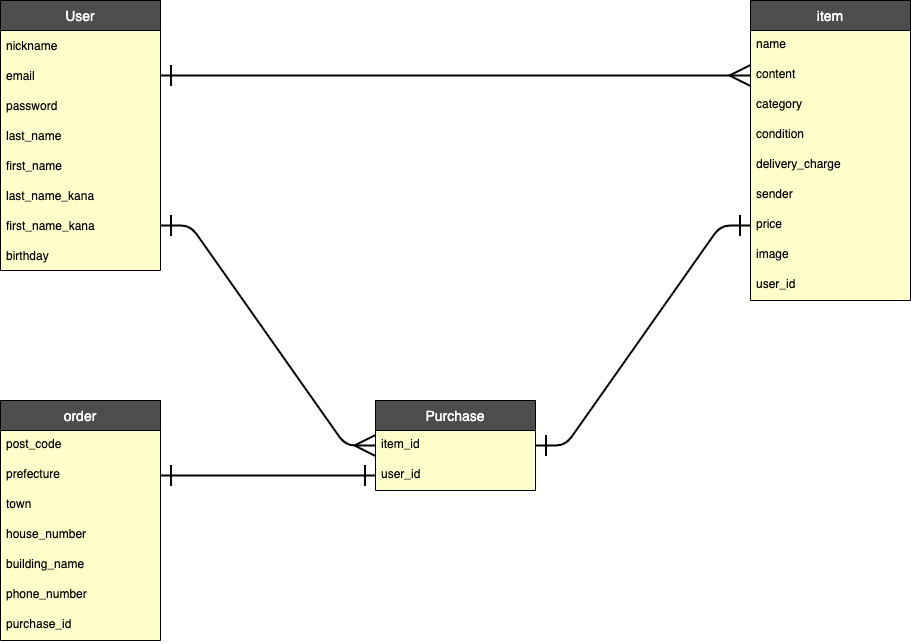

The diagram above was exported from draw.io. Its source (the exported page's mxGraphModel, read from the mxfile embedded in the PNG):
<mxGraphModel dx="664" dy="327" grid="1" gridSize="10" guides="1" tooltips="1" connect="1" arrows="1" fold="1" page="1" pageScale="1" pageWidth="1169" pageHeight="827" background="#FFFFFF" math="0" shadow="0">
  <root>
    <mxCell id="0" />
    <mxCell id="1" parent="0" />
    <mxCell id="168" value="User" style="swimlane;fontStyle=0;childLayout=stackLayout;horizontal=1;startSize=30;horizontalStack=0;resizeParent=1;resizeParentMax=0;resizeLast=0;collapsible=1;marginBottom=0;fontSize=14;swimlaneFillColor=#FFFFCC;strokeWidth=1;labelBackgroundColor=none;fontColor=#FFFFFF;fillColor=#4D4D4D;" parent="1" vertex="1">
      <mxGeometry x="130" y="80" width="160" height="270" as="geometry">
        <mxRectangle x="120" y="40" width="60" height="30" as="alternateBounds" />
      </mxGeometry>
    </mxCell>
    <mxCell id="170" value="nickname" style="text;strokeColor=none;fillColor=none;align=left;verticalAlign=middle;spacingLeft=4;spacingRight=4;overflow=hidden;points=[[0,0.5],[1,0.5]];portConstraint=eastwest;rotatable=0;fontColor=#000000;" parent="168" vertex="1">
      <mxGeometry y="30" width="160" height="30" as="geometry" />
    </mxCell>
    <mxCell id="171" value="email" style="text;strokeColor=none;fillColor=none;align=left;verticalAlign=middle;spacingLeft=4;spacingRight=4;overflow=hidden;points=[[0,0.5],[1,0.5]];portConstraint=eastwest;rotatable=0;fontColor=#000000;" parent="168" vertex="1">
      <mxGeometry y="60" width="160" height="30" as="geometry" />
    </mxCell>
    <mxCell id="176" value="password" style="text;strokeColor=none;fillColor=none;align=left;verticalAlign=middle;spacingLeft=4;spacingRight=4;overflow=hidden;points=[[0,0.5],[1,0.5]];portConstraint=eastwest;rotatable=0;fontColor=#000000;" parent="168" vertex="1">
      <mxGeometry y="90" width="160" height="30" as="geometry" />
    </mxCell>
    <mxCell id="175" value="last_name" style="text;strokeColor=none;fillColor=none;align=left;verticalAlign=middle;spacingLeft=4;spacingRight=4;overflow=hidden;points=[[0,0.5],[1,0.5]];portConstraint=eastwest;rotatable=0;fontColor=#000000;" parent="168" vertex="1">
      <mxGeometry y="120" width="160" height="30" as="geometry" />
    </mxCell>
    <mxCell id="174" value="first_name" style="text;strokeColor=none;fillColor=none;align=left;verticalAlign=middle;spacingLeft=4;spacingRight=4;overflow=hidden;points=[[0,0.5],[1,0.5]];portConstraint=eastwest;rotatable=0;fontColor=#000000;" parent="168" vertex="1">
      <mxGeometry y="150" width="160" height="30" as="geometry" />
    </mxCell>
    <mxCell id="173" value="last_name_kana" style="text;strokeColor=none;fillColor=none;align=left;verticalAlign=middle;spacingLeft=4;spacingRight=4;overflow=hidden;points=[[0,0.5],[1,0.5]];portConstraint=eastwest;rotatable=0;fontColor=#000000;" parent="168" vertex="1">
      <mxGeometry y="180" width="160" height="30" as="geometry" />
    </mxCell>
    <mxCell id="172" value="first_name_kana" style="text;strokeColor=none;fillColor=none;align=left;verticalAlign=middle;spacingLeft=4;spacingRight=4;overflow=hidden;points=[[0,0.5],[1,0.5]];portConstraint=eastwest;rotatable=0;fontColor=#000000;" parent="168" vertex="1">
      <mxGeometry y="210" width="160" height="30" as="geometry" />
    </mxCell>
    <mxCell id="177" value="birthday" style="text;strokeColor=none;fillColor=none;align=left;verticalAlign=middle;spacingLeft=4;spacingRight=4;overflow=hidden;points=[[0,0.5],[1,0.5]];portConstraint=eastwest;rotatable=0;fontColor=#000000;" parent="168" vertex="1">
      <mxGeometry y="240" width="160" height="30" as="geometry" />
    </mxCell>
    <mxCell id="178" value="Purchase" style="swimlane;fontStyle=0;childLayout=stackLayout;horizontal=1;startSize=30;horizontalStack=0;resizeParent=1;resizeParentMax=0;resizeLast=0;collapsible=1;marginBottom=0;align=center;fontSize=14;swimlaneFillColor=#FFFFCC;fillColor=#4D4D4D;fontColor=#FFFFFF;" parent="1" vertex="1">
      <mxGeometry x="505" y="480" width="160" height="90" as="geometry" />
    </mxCell>
    <mxCell id="204" value="item_id" style="text;strokeColor=none;fillColor=none;spacingLeft=4;spacingRight=4;overflow=hidden;rotatable=0;points=[[0,0.5],[1,0.5]];portConstraint=eastwest;fontSize=12;fontColor=#000000;" parent="178" vertex="1">
      <mxGeometry y="30" width="160" height="30" as="geometry" />
    </mxCell>
    <mxCell id="181" value="user_id" style="text;strokeColor=none;fillColor=none;spacingLeft=4;spacingRight=4;overflow=hidden;rotatable=0;points=[[0,0.5],[1,0.5]];portConstraint=eastwest;fontSize=12;fontColor=#000000;" parent="178" vertex="1">
      <mxGeometry y="60" width="160" height="30" as="geometry" />
    </mxCell>
    <mxCell id="184" value="order" style="swimlane;fontStyle=0;childLayout=stackLayout;horizontal=1;startSize=30;horizontalStack=0;resizeParent=1;resizeParentMax=0;resizeLast=0;collapsible=1;marginBottom=0;align=center;fontSize=14;swimlaneFillColor=#FFFFCC;fillColor=#4D4D4D;fontColor=#FFFFFF;" parent="1" vertex="1">
      <mxGeometry x="130" y="480" width="160" height="240" as="geometry" />
    </mxCell>
    <mxCell id="185" value="post_code" style="text;strokeColor=none;fillColor=none;spacingLeft=4;spacingRight=4;overflow=hidden;rotatable=0;points=[[0,0.5],[1,0.5]];portConstraint=eastwest;fontSize=12;fontColor=#000000;" parent="184" vertex="1">
      <mxGeometry y="30" width="160" height="30" as="geometry" />
    </mxCell>
    <mxCell id="186" value="prefecture" style="text;strokeColor=none;fillColor=none;spacingLeft=4;spacingRight=4;overflow=hidden;rotatable=0;points=[[0,0.5],[1,0.5]];portConstraint=eastwest;fontSize=12;fontColor=#000000;" parent="184" vertex="1">
      <mxGeometry y="60" width="160" height="30" as="geometry" />
    </mxCell>
    <mxCell id="187" value="town" style="text;strokeColor=none;fillColor=none;spacingLeft=4;spacingRight=4;overflow=hidden;rotatable=0;points=[[0,0.5],[1,0.5]];portConstraint=eastwest;fontSize=12;fontColor=#000000;" parent="184" vertex="1">
      <mxGeometry y="90" width="160" height="30" as="geometry" />
    </mxCell>
    <mxCell id="188" value="house_number" style="text;strokeColor=none;fillColor=none;spacingLeft=4;spacingRight=4;overflow=hidden;rotatable=0;points=[[0,0.5],[1,0.5]];portConstraint=eastwest;fontSize=12;fontColor=#000000;" parent="184" vertex="1">
      <mxGeometry y="120" width="160" height="30" as="geometry" />
    </mxCell>
    <mxCell id="189" value="building_name" style="text;strokeColor=none;fillColor=none;spacingLeft=4;spacingRight=4;overflow=hidden;rotatable=0;points=[[0,0.5],[1,0.5]];portConstraint=eastwest;fontSize=12;fontColor=#000000;" parent="184" vertex="1">
      <mxGeometry y="150" width="160" height="30" as="geometry" />
    </mxCell>
    <mxCell id="190" value="phone_number" style="text;strokeColor=none;fillColor=none;spacingLeft=4;spacingRight=4;overflow=hidden;rotatable=0;points=[[0,0.5],[1,0.5]];portConstraint=eastwest;fontSize=12;fontColor=#000000;" parent="184" vertex="1">
      <mxGeometry y="180" width="160" height="30" as="geometry" />
    </mxCell>
    <mxCell id="220" value="purchase_id" style="text;strokeColor=none;fillColor=none;spacingLeft=4;spacingRight=4;overflow=hidden;rotatable=0;points=[[0,0.5],[1,0.5]];portConstraint=eastwest;fontSize=12;fontColor=#000000;" parent="184" vertex="1">
      <mxGeometry y="210" width="160" height="30" as="geometry" />
    </mxCell>
    <mxCell id="192" value="item" style="swimlane;fontStyle=0;childLayout=stackLayout;horizontal=1;startSize=30;horizontalStack=0;resizeParent=1;resizeParentMax=0;resizeLast=0;collapsible=1;marginBottom=0;align=center;fontSize=14;swimlaneFillColor=#FFFFCC;fillColor=#4D4D4D;fontColor=#FFFFFF;" parent="1" vertex="1">
      <mxGeometry x="880" y="80" width="160" height="300" as="geometry" />
    </mxCell>
    <mxCell id="193" value="name" style="text;strokeColor=none;fillColor=none;spacingLeft=4;spacingRight=4;overflow=hidden;rotatable=0;points=[[0,0.5],[1,0.5]];portConstraint=eastwest;fontSize=12;fontColor=#000000;" parent="192" vertex="1">
      <mxGeometry y="30" width="160" height="30" as="geometry" />
    </mxCell>
    <mxCell id="194" value="content" style="text;strokeColor=none;fillColor=none;spacingLeft=4;spacingRight=4;overflow=hidden;rotatable=0;points=[[0,0.5],[1,0.5]];portConstraint=eastwest;fontSize=12;fontColor=#000000;" parent="192" vertex="1">
      <mxGeometry y="60" width="160" height="30" as="geometry" />
    </mxCell>
    <mxCell id="196" value="category" style="text;strokeColor=none;fillColor=none;spacingLeft=4;spacingRight=4;overflow=hidden;rotatable=0;points=[[0,0.5],[1,0.5]];portConstraint=eastwest;fontSize=12;fontColor=#000000;" parent="192" vertex="1">
      <mxGeometry y="90" width="160" height="30" as="geometry" />
    </mxCell>
    <mxCell id="197" value="condition" style="text;strokeColor=none;fillColor=none;spacingLeft=4;spacingRight=4;overflow=hidden;rotatable=0;points=[[0,0.5],[1,0.5]];portConstraint=eastwest;fontSize=12;fontColor=#000000;" parent="192" vertex="1">
      <mxGeometry y="120" width="160" height="30" as="geometry" />
    </mxCell>
    <mxCell id="198" value="delivery_charge" style="text;strokeColor=none;fillColor=none;spacingLeft=4;spacingRight=4;overflow=hidden;rotatable=0;points=[[0,0.5],[1,0.5]];portConstraint=eastwest;fontSize=12;fontColor=#000000;" parent="192" vertex="1">
      <mxGeometry y="150" width="160" height="30" as="geometry" />
    </mxCell>
    <mxCell id="199" value="sender" style="text;strokeColor=none;fillColor=none;spacingLeft=4;spacingRight=4;overflow=hidden;rotatable=0;points=[[0,0.5],[1,0.5]];portConstraint=eastwest;fontSize=12;fontColor=#000000;" parent="192" vertex="1">
      <mxGeometry y="180" width="160" height="30" as="geometry" />
    </mxCell>
    <mxCell id="200" value="price" style="text;strokeColor=none;fillColor=none;spacingLeft=4;spacingRight=4;overflow=hidden;rotatable=0;points=[[0,0.5],[1,0.5]];portConstraint=eastwest;fontSize=12;fontColor=#000000;" parent="192" vertex="1">
      <mxGeometry y="210" width="160" height="30" as="geometry" />
    </mxCell>
    <mxCell id="201" value="image" style="text;strokeColor=none;fillColor=none;spacingLeft=4;spacingRight=4;overflow=hidden;rotatable=0;points=[[0,0.5],[1,0.5]];portConstraint=eastwest;fontSize=12;fontColor=#000000;" parent="192" vertex="1">
      <mxGeometry y="240" width="160" height="30" as="geometry" />
    </mxCell>
    <mxCell id="202" value="user_id" style="text;strokeColor=none;fillColor=none;spacingLeft=4;spacingRight=4;overflow=hidden;rotatable=0;points=[[0,0.5],[1,0.5]];portConstraint=eastwest;fontSize=12;fontColor=#000000;" parent="192" vertex="1">
      <mxGeometry y="270" width="160" height="30" as="geometry" />
    </mxCell>
    <mxCell id="207" value="" style="edgeStyle=entityRelationEdgeStyle;fontSize=12;html=1;endArrow=ERmany;exitX=1;exitY=0.5;exitDx=0;exitDy=0;entryX=0;entryY=0.5;entryDx=0;entryDy=0;rounded=1;strokeWidth=2;startArrow=ERone;startFill=0;startSize=18;endSize=18;endFill=0;strokeColor=#000000;" parent="1" source="171" target="194" edge="1">
      <mxGeometry width="100" height="100" relative="1" as="geometry">
        <mxPoint x="410" y="340" as="sourcePoint" />
        <mxPoint x="510" y="240" as="targetPoint" />
      </mxGeometry>
    </mxCell>
    <mxCell id="212" value="" style="edgeStyle=entityRelationEdgeStyle;fontSize=12;html=1;endArrow=ERmany;rounded=1;startSize=18;endSize=18;strokeWidth=2;exitX=1;exitY=0.5;exitDx=0;exitDy=0;entryX=0;entryY=0.5;entryDx=0;entryDy=0;startArrow=ERone;startFill=0;strokeColor=#000000;endFill=0;" parent="1" source="172" target="204" edge="1">
      <mxGeometry width="100" height="100" relative="1" as="geometry">
        <mxPoint x="370" y="360" as="sourcePoint" />
        <mxPoint x="470" y="260" as="targetPoint" />
      </mxGeometry>
    </mxCell>
    <mxCell id="213" value="" style="edgeStyle=entityRelationEdgeStyle;fontSize=12;html=1;endArrow=ERone;endFill=0;rounded=1;startSize=18;endSize=18;strokeWidth=2;entryX=0;entryY=0.5;entryDx=0;entryDy=0;exitX=1;exitY=0.5;exitDx=0;exitDy=0;startArrow=ERone;startFill=0;strokeColor=#000000;" parent="1" source="204" target="200" edge="1">
      <mxGeometry width="100" height="100" relative="1" as="geometry">
        <mxPoint x="370" y="320" as="sourcePoint" />
        <mxPoint x="470" y="220" as="targetPoint" />
      </mxGeometry>
    </mxCell>
    <mxCell id="214" value="" style="edgeStyle=entityRelationEdgeStyle;fontSize=12;html=1;endArrow=ERone;endFill=0;rounded=1;startSize=18;endSize=18;strokeWidth=2;startArrow=ERone;startFill=0;strokeColor=#000000;entryX=0;entryY=0.5;entryDx=0;entryDy=0;exitX=1;exitY=0.5;exitDx=0;exitDy=0;" parent="1" source="186" target="181" edge="1">
      <mxGeometry width="100" height="100" relative="1" as="geometry">
        <mxPoint x="210" y="505" as="sourcePoint" />
        <mxPoint x="330" y="505" as="targetPoint" />
      </mxGeometry>
    </mxCell>
  </root>
</mxGraphModel>